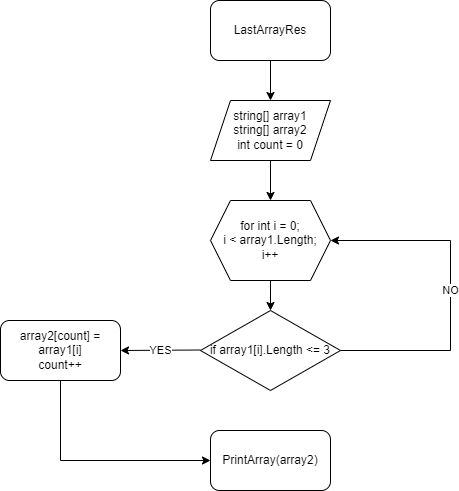

The diagram above was exported from draw.io. Its source (the exported page's mxGraphModel, read from the mxfile embedded in the PNG):
<mxGraphModel dx="1054" dy="647" grid="1" gridSize="10" guides="1" tooltips="1" connect="1" arrows="1" fold="1" page="1" pageScale="1" pageWidth="827" pageHeight="1169" math="0" shadow="0">
  <root>
    <mxCell id="0" />
    <mxCell id="1" parent="0" />
    <mxCell id="6LDFbnP0bCDwa00XbbjR-4" style="edgeStyle=orthogonalEdgeStyle;rounded=0;orthogonalLoop=1;jettySize=auto;html=1;entryX=0.5;entryY=0;entryDx=0;entryDy=0;" edge="1" parent="1" source="6LDFbnP0bCDwa00XbbjR-1" target="6LDFbnP0bCDwa00XbbjR-2">
      <mxGeometry relative="1" as="geometry" />
    </mxCell>
    <mxCell id="6LDFbnP0bCDwa00XbbjR-1" value="LastArrayRes" style="rounded=1;whiteSpace=wrap;html=1;" vertex="1" parent="1">
      <mxGeometry x="340" y="60" width="120" height="60" as="geometry" />
    </mxCell>
    <mxCell id="6LDFbnP0bCDwa00XbbjR-6" style="edgeStyle=orthogonalEdgeStyle;rounded=0;orthogonalLoop=1;jettySize=auto;html=1;entryX=0.5;entryY=0;entryDx=0;entryDy=0;" edge="1" parent="1" source="6LDFbnP0bCDwa00XbbjR-2" target="6LDFbnP0bCDwa00XbbjR-5">
      <mxGeometry relative="1" as="geometry" />
    </mxCell>
    <mxCell id="6LDFbnP0bCDwa00XbbjR-2" value="&lt;div&gt;string[] array1&lt;/div&gt;&lt;div&gt;string[] array2&lt;/div&gt;&lt;div&gt;int count = 0&lt;/div&gt;" style="shape=parallelogram;perimeter=parallelogramPerimeter;whiteSpace=wrap;html=1;fixedSize=1;" vertex="1" parent="1">
      <mxGeometry x="340" y="160" width="120" height="60" as="geometry" />
    </mxCell>
    <mxCell id="6LDFbnP0bCDwa00XbbjR-8" style="edgeStyle=orthogonalEdgeStyle;rounded=0;orthogonalLoop=1;jettySize=auto;html=1;entryX=0.5;entryY=0;entryDx=0;entryDy=0;" edge="1" parent="1" source="6LDFbnP0bCDwa00XbbjR-5" target="6LDFbnP0bCDwa00XbbjR-7">
      <mxGeometry relative="1" as="geometry" />
    </mxCell>
    <mxCell id="6LDFbnP0bCDwa00XbbjR-5" value="&lt;div&gt;for int i = 0;&lt;/div&gt;&lt;div&gt;i &amp;lt; array1.Length;&lt;/div&gt;&lt;div&gt;i++&lt;/div&gt;" style="shape=hexagon;perimeter=hexagonPerimeter2;whiteSpace=wrap;html=1;fixedSize=1;" vertex="1" parent="1">
      <mxGeometry x="340" y="260" width="120" height="80" as="geometry" />
    </mxCell>
    <mxCell id="6LDFbnP0bCDwa00XbbjR-7" value="if array1[i].Length &amp;lt;= 3" style="rhombus;whiteSpace=wrap;html=1;" vertex="1" parent="1">
      <mxGeometry x="330" y="370" width="140" height="80" as="geometry" />
    </mxCell>
    <mxCell id="6LDFbnP0bCDwa00XbbjR-19" style="edgeStyle=orthogonalEdgeStyle;rounded=0;orthogonalLoop=1;jettySize=auto;html=1;entryX=0;entryY=0.5;entryDx=0;entryDy=0;" edge="1" parent="1" source="6LDFbnP0bCDwa00XbbjR-9" target="6LDFbnP0bCDwa00XbbjR-18">
      <mxGeometry relative="1" as="geometry">
        <Array as="points">
          <mxPoint x="190" y="520" />
        </Array>
      </mxGeometry>
    </mxCell>
    <mxCell id="6LDFbnP0bCDwa00XbbjR-9" value="&lt;div&gt;array2[count] = array1[i]&lt;/div&gt;&lt;div&gt;count++&lt;/div&gt;" style="rounded=1;whiteSpace=wrap;html=1;" vertex="1" parent="1">
      <mxGeometry x="130" y="380" width="120" height="60" as="geometry" />
    </mxCell>
    <mxCell id="6LDFbnP0bCDwa00XbbjR-11" value="YES" style="endArrow=classic;html=1;rounded=0;entryX=1;entryY=0.5;entryDx=0;entryDy=0;" edge="1" parent="1" target="6LDFbnP0bCDwa00XbbjR-9">
      <mxGeometry width="50" height="50" relative="1" as="geometry">
        <mxPoint x="330" y="409.5" as="sourcePoint" />
        <mxPoint x="270" y="409.5" as="targetPoint" />
      </mxGeometry>
    </mxCell>
    <mxCell id="6LDFbnP0bCDwa00XbbjR-17" value="NO" style="edgeStyle=orthogonalEdgeStyle;rounded=0;orthogonalLoop=1;jettySize=auto;html=1;exitX=1;exitY=0.5;exitDx=0;exitDy=0;" edge="1" parent="1" source="6LDFbnP0bCDwa00XbbjR-7">
      <mxGeometry relative="1" as="geometry">
        <mxPoint x="460" y="300" as="targetPoint" />
        <mxPoint x="580" y="380" as="sourcePoint" />
        <Array as="points">
          <mxPoint x="580" y="410" />
          <mxPoint x="580" y="300" />
        </Array>
      </mxGeometry>
    </mxCell>
    <mxCell id="6LDFbnP0bCDwa00XbbjR-18" value="PrintArray(array2)" style="rounded=1;whiteSpace=wrap;html=1;" vertex="1" parent="1">
      <mxGeometry x="340" y="490" width="120" height="60" as="geometry" />
    </mxCell>
  </root>
</mxGraphModel>